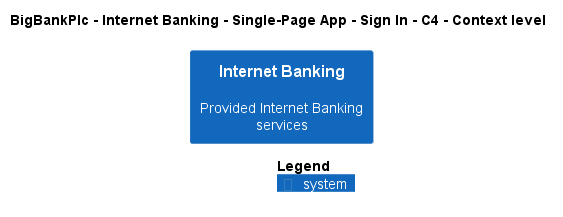

The diagram above was rendered by PlantUML. Its source (embedded in the PNG):
@startuml
!pragma layout smetana
!include ..\..\..\..\..\..\..\.c4s\C4_Context.puml

AddElementTag("c4interflow:lifecycle:new", $bgColor=green, $fontColor=#ffffff, $borderColor=green, $shadowing="False")
AddElementTag("c4interflow:lifecycle:changed", $bgColor=orange, $fontColor=#ffffff, $borderColor=orange, $shadowing="False")
AddElementTag("c4interflow:lifecycle:removed", $bgColor=red, $fontColor=#ffffff, $borderColor=red, $shadowing="False")

AddRelTag("c4interflow:lifecycle:new", $textColor=green, $lineColor=green)
AddRelTag("c4interflow:lifecycle:changed", $textColor=orange, $lineColor=orange)
AddRelTag("c4interflow:lifecycle:removed", $textColor=red, $lineColor=red)

SHOW_PERSON_PORTRAIT()
LAYOUT_TOP_DOWN()

skinparam linetype polyline

title BigBankPlc - Internet Banking - Single-Page App - Sign In - C4 - Context level

System(BigBankPlc.SoftwareSystems.InternetBanking, "Internet Banking", "Provided Internet Banking services")



SHOW_LEGEND()
@enduml